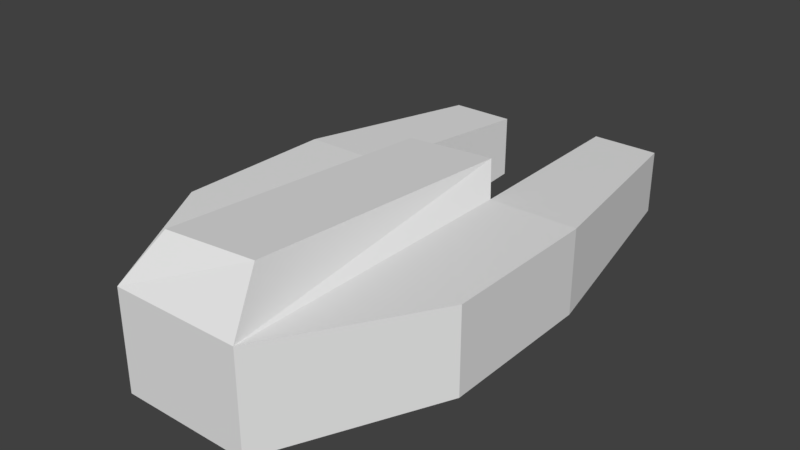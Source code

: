 # Source: alien.blend  (saved by Blender 2.79.0; exported with 4.5.12 LTS)
import bpy
from mathutils import Matrix  # noqa: F401  (used for matrix-valued properties, if any)

bpy.ops.wm.read_factory_settings(use_empty=True)
scene = bpy.context.scene
scene.name = 'Scene'

# ---- collections
col_collection_1 = bpy.data.collections.new('Collection 1'); scene.collection.children.link(col_collection_1)

# ---- materials (node trees are filled in below, after node groups)
mat_material = bpy.data.materials.new('Material')
mat_material.alpha_threshold = 0.0
mat_material.use_transparent_shadow = False
mat_material.roughness = 0.5
mat_material.line_color = (0.0, 0.0, 0.0, 1.0)

# ---- material node trees

# ---- world
world_world = bpy.data.worlds.new('World'); scene.world = world_world
world_world.color = (0.05088, 0.05088, 0.05088)
world_world.use_sun_shadow = False
world_world.sun_shadow_jitter_overblur = 0.0
world_world.cycles.sampling_method = 'MANUAL'

# ---- meshes
me_cube = bpy.data.meshes.new('Cube')
me_cube.from_pydata([(-0.534, 0.7687, -0.3385), (0.5327, 0.7687, -0.3385), (0.5327, -1.756, -0.3385), (-0.534, -1.756, -0.3385), (-0.534, 0.7687, 0.4801), (0.5327, 0.7687, 0.4801), (0.5327, -1.756, 0.4801), (-0.534, -1.756, 0.4801), (1.261, 0.7687, -0.2164), (1.261, -0.5442, -0.2164), (1.261, 0.7687, 0.4801), (1.261, -0.5442, 0.4801), (-1.236, 0.7687, -0.2164), (-1.236, -0.5442, -0.2164), (-1.236, 0.7687, 0.4801), (-1.236, -0.5442, 0.4801), (0.403, 2.48, -0.1307), (0.403, 2.48, 0.3944), (0.9523, 2.48, -0.1307), (0.9523, 2.48, 0.3944), (-0.4011, 2.325, -0.1307), (-0.4011, 2.325, 0.3944), (-0.9301, 2.325, -0.1307), (-0.9301, 2.325, 0.3944), (-0.3991, 0.9895, 0.6447), (0.3219, 1.063, 0.6475), (-0.3232, -1.5, 0.8535), (0.3977, -1.427, 0.8563)], [], [(0, 1, 2, 3), (5, 4, 24, 25), (0, 4, 5, 1), (5, 6, 11, 10), (2, 6, 7, 3), (0, 3, 13, 12), (8, 10, 11, 9), (6, 2, 9, 11), (8, 1, 16, 18), (2, 1, 8, 9), (14, 12, 13, 15), (12, 14, 23, 22), (7, 4, 14, 15), (3, 7, 15, 13), (16, 17, 19, 18), (5, 10, 19, 17), (1, 5, 17, 16), (10, 8, 18, 19), (21, 20, 22, 23), (14, 4, 21, 23), (4, 0, 20, 21), (0, 12, 22, 20), (24, 26, 27, 25), (7, 6, 27, 26), (4, 7, 26, 24), (6, 5, 25, 27)])
me_cube.materials.append(mat_material)
me_cube.use_remesh_preserve_volume = False
me_cube.use_remesh_preserve_attributes = False
me_cube.use_mirror_vertex_groups = False
me_cube.update()

# ---- objects
ob_cube = bpy.data.objects.new('Cube', me_cube)

# ---- transforms, parenting, visibility, modifiers, constraints
ob_cube.location = (0.0, 0.0, -0.1334)
ob_cube.lock_rotations_4d = False
ob_cube.empty_display_type = 'ARROWS'
ob_cube.lineart.crease_threshold = 0.0

# ---- collection membership
col_collection_1.objects.link(ob_cube)

# ---- scene / render settings (as saved in the file)
scene.frame_start = 1; scene.frame_end = 250; scene.frame_set(1)
scene.render.engine = 'BLENDER_EEVEE_NEXT'
scene.render.resolution_percentage = 50
scene.render.dither_intensity = 0.0
scene.cycles.use_denoising = False
scene.cycles.samples = 128
scene.cycles.sampling_pattern = 'TABULATED_SOBOL'
scene.cycles.use_adaptive_sampling = False
scene.cycles.use_light_tree = False
scene.cycles.blur_glossy = 0.0
scene.cycles.sample_clamp_indirect = 0.0
scene.view_settings.view_transform = 'Standard'
bpy.context.view_layer.update()

# ---- added for rendering (the .blend has no active camera and no usable light): camera, sun
cam_auto = bpy.data.cameras.new('AutoCamera')
cam_auto.lens = 50.0
cam_auto.sensor_width = 36.0
cam_auto.clip_end = 1000.0
ob_auto_camera = bpy.data.objects.new('AutoCamera', cam_auto)
scene.collection.objects.link(ob_auto_camera)
ob_auto_camera.location = (4.69495, -5.25635, 3.87123)
ob_auto_camera.rotation_euler = (1.09748, -7.21219e-08, 0.694738)
scene.camera = ob_auto_camera
light_auto_sun = bpy.data.lights.new('AutoSun', 'SUN')
light_auto_sun.energy = 3.0
light_auto_sun.angle = 0.0523599
ob_auto_sun = bpy.data.objects.new('AutoSun', light_auto_sun)
scene.collection.objects.link(ob_auto_sun)
ob_auto_sun.rotation_euler = (0.872665, 0.174533, 0.523599)
bpy.context.view_layer.update()
